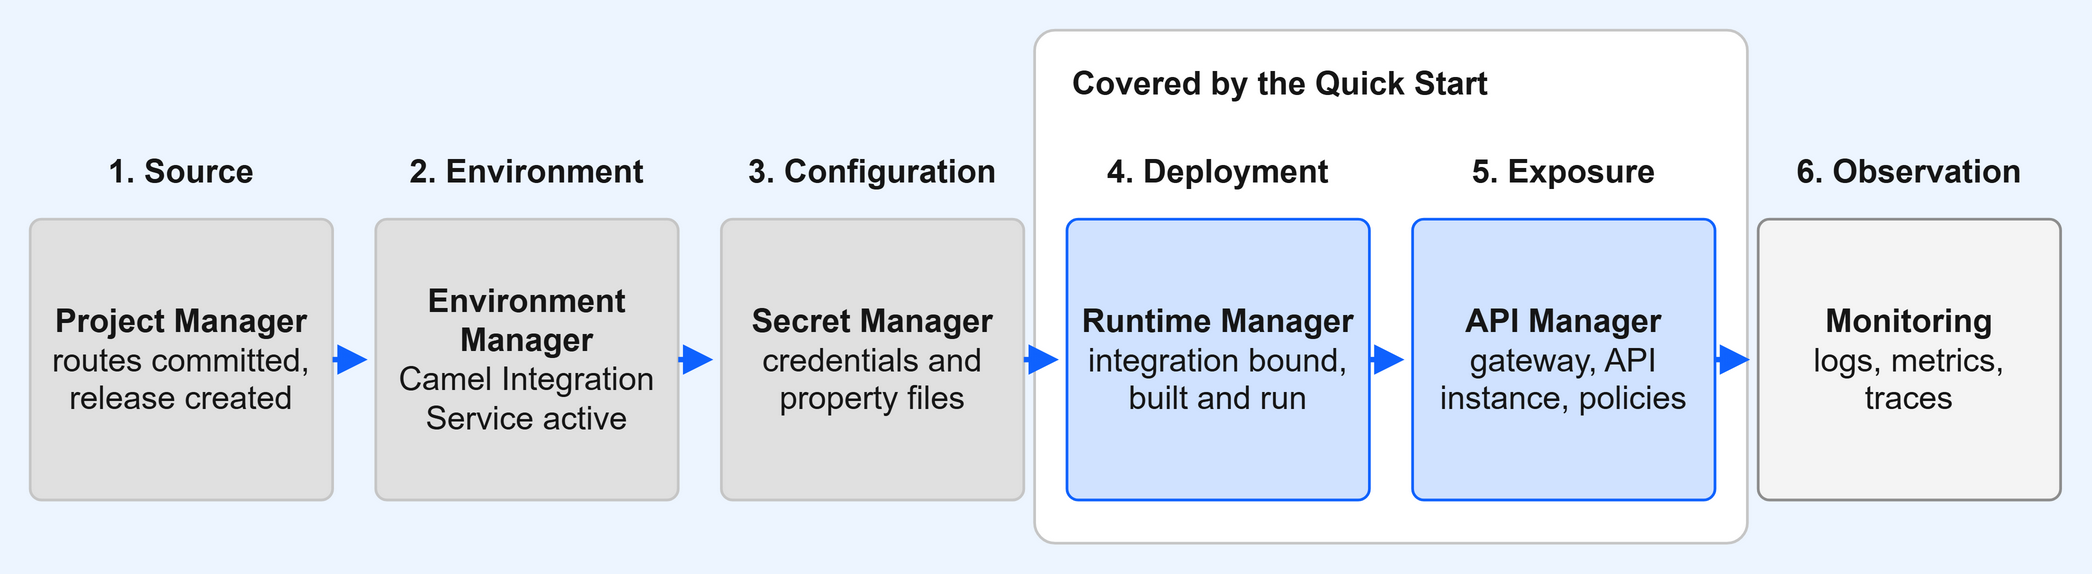

The diagram above was exported from draw.io. Its source (the exported page's mxGraphModel, read from the mxfile embedded in the PNG):
<mxGraphModel dx="800" dy="236" grid="1" gridSize="10" page="1" pageWidth="800" pageHeight="236" background="#EDF5FF">
  <root>
    <mxCell id="0" />
    <mxCell id="1" parent="0" />
    <mxCell id="n0" value="Covered by the Quick Start" style="rounded=1;arcSize=4;whiteSpace=wrap;html=1;fillColor=#FFFFFF;strokeColor=#C6C6C6;fontColor=#161616;fontSize=12;verticalAlign=top;align=left;spacingLeft=12;spacingTop=6;fontStyle=1;" vertex="1" parent="1">
      <mxGeometry x="396" y="22" width="264" height="190" as="geometry" />
    </mxCell>
    <mxCell id="n1" value="&lt;b&gt;1. Source&lt;/b&gt;" style="rounded=1;arcSize=4;whiteSpace=wrap;html=1;fillColor=none;strokeColor=none;fontColor=#161616;fontSize=12;" vertex="1" parent="1">
      <mxGeometry x="24" y="62" width="112" height="24" as="geometry" />
    </mxCell>
    <mxCell id="n2" value="&lt;b&gt;Project Manager&lt;/b&gt;&lt;br&gt;routes committed,&lt;br&gt;release created" style="rounded=1;arcSize=4;whiteSpace=wrap;html=1;fillColor=#E0E0E0;strokeColor=#C6C6C6;fontColor=#161616;fontSize=12;" vertex="1" parent="1">
      <mxGeometry x="24" y="92" width="112" height="104" as="geometry" />
    </mxCell>
    <mxCell id="n3" value="&lt;b&gt;2. Environment&lt;/b&gt;" style="rounded=1;arcSize=4;whiteSpace=wrap;html=1;fillColor=none;strokeColor=none;fontColor=#161616;fontSize=12;" vertex="1" parent="1">
      <mxGeometry x="152" y="62" width="112" height="24" as="geometry" />
    </mxCell>
    <mxCell id="n4" value="&lt;b&gt;Environment Manager&lt;/b&gt;&lt;br&gt;Camel Integration&lt;br&gt;Service active" style="rounded=1;arcSize=4;whiteSpace=wrap;html=1;fillColor=#E0E0E0;strokeColor=#C6C6C6;fontColor=#161616;fontSize=12;" vertex="1" parent="1">
      <mxGeometry x="152" y="92" width="112" height="104" as="geometry" />
    </mxCell>
    <mxCell id="n5" value="&lt;b&gt;3. Configuration&lt;/b&gt;" style="rounded=1;arcSize=4;whiteSpace=wrap;html=1;fillColor=none;strokeColor=none;fontColor=#161616;fontSize=12;" vertex="1" parent="1">
      <mxGeometry x="280" y="62" width="112" height="24" as="geometry" />
    </mxCell>
    <mxCell id="n6" value="&lt;b&gt;Secret Manager&lt;/b&gt;&lt;br&gt;credentials and&lt;br&gt;property files" style="rounded=1;arcSize=4;whiteSpace=wrap;html=1;fillColor=#E0E0E0;strokeColor=#C6C6C6;fontColor=#161616;fontSize=12;" vertex="1" parent="1">
      <mxGeometry x="280" y="92" width="112" height="104" as="geometry" />
    </mxCell>
    <mxCell id="n7" value="&lt;b&gt;4. Deployment&lt;/b&gt;" style="rounded=1;arcSize=4;whiteSpace=wrap;html=1;fillColor=none;strokeColor=none;fontColor=#161616;fontSize=12;" vertex="1" parent="1">
      <mxGeometry x="408" y="62" width="112" height="24" as="geometry" />
    </mxCell>
    <mxCell id="n8" value="&lt;b&gt;Runtime Manager&lt;/b&gt;&lt;br&gt;integration bound,&lt;br&gt;built and run" style="rounded=1;arcSize=4;whiteSpace=wrap;html=1;fillColor=#D0E2FF;strokeColor=#0F62FE;fontColor=#161616;fontSize=12;" vertex="1" parent="1">
      <mxGeometry x="408" y="92" width="112" height="104" as="geometry" />
    </mxCell>
    <mxCell id="n9" value="&lt;b&gt;5. Exposure&lt;/b&gt;" style="rounded=1;arcSize=4;whiteSpace=wrap;html=1;fillColor=none;strokeColor=none;fontColor=#161616;fontSize=12;" vertex="1" parent="1">
      <mxGeometry x="536" y="62" width="112" height="24" as="geometry" />
    </mxCell>
    <mxCell id="n10" value="&lt;b&gt;API Manager&lt;/b&gt;&lt;br&gt;gateway, API&lt;br&gt;instance, policies" style="rounded=1;arcSize=4;whiteSpace=wrap;html=1;fillColor=#D0E2FF;strokeColor=#0F62FE;fontColor=#161616;fontSize=12;" vertex="1" parent="1">
      <mxGeometry x="536" y="92" width="112" height="104" as="geometry" />
    </mxCell>
    <mxCell id="n11" value="&lt;b&gt;6. Observation&lt;/b&gt;" style="rounded=1;arcSize=4;whiteSpace=wrap;html=1;fillColor=none;strokeColor=none;fontColor=#161616;fontSize=12;" vertex="1" parent="1">
      <mxGeometry x="664" y="62" width="112" height="24" as="geometry" />
    </mxCell>
    <mxCell id="n12" value="&lt;b&gt;Monitoring&lt;/b&gt;&lt;br&gt;logs, metrics,&lt;br&gt;traces" style="rounded=1;arcSize=4;whiteSpace=wrap;html=1;fillColor=#F4F4F4;strokeColor=#8D8D8D;fontColor=#161616;fontSize=12;" vertex="1" parent="1">
      <mxGeometry x="664" y="92" width="112" height="104" as="geometry" />
    </mxCell>
    <mxCell id="e0" value="" style="endArrow=block;html=1;strokeWidth=2;strokeColor=#0F62FE;fontSize=10;fontColor=#161616;verticalAlign=bottom;" edge="1" parent="1">
      <mxGeometry relative="1" as="geometry">
        <mxPoint x="136" y="144.0" as="sourcePoint" />
        <mxPoint x="149" y="144.0" as="targetPoint" />
      </mxGeometry>
    </mxCell>
    <mxCell id="e1" value="" style="endArrow=block;html=1;strokeWidth=2;strokeColor=#0F62FE;fontSize=10;fontColor=#161616;verticalAlign=bottom;" edge="1" parent="1">
      <mxGeometry relative="1" as="geometry">
        <mxPoint x="264" y="144.0" as="sourcePoint" />
        <mxPoint x="277" y="144.0" as="targetPoint" />
      </mxGeometry>
    </mxCell>
    <mxCell id="e2" value="" style="endArrow=block;html=1;strokeWidth=2;strokeColor=#0F62FE;fontSize=10;fontColor=#161616;verticalAlign=bottom;" edge="1" parent="1">
      <mxGeometry relative="1" as="geometry">
        <mxPoint x="392" y="144.0" as="sourcePoint" />
        <mxPoint x="405" y="144.0" as="targetPoint" />
      </mxGeometry>
    </mxCell>
    <mxCell id="e3" value="" style="endArrow=block;html=1;strokeWidth=2;strokeColor=#0F62FE;fontSize=10;fontColor=#161616;verticalAlign=bottom;" edge="1" parent="1">
      <mxGeometry relative="1" as="geometry">
        <mxPoint x="520" y="144.0" as="sourcePoint" />
        <mxPoint x="533" y="144.0" as="targetPoint" />
      </mxGeometry>
    </mxCell>
    <mxCell id="e4" value="" style="endArrow=block;html=1;strokeWidth=2;strokeColor=#0F62FE;fontSize=10;fontColor=#161616;verticalAlign=bottom;" edge="1" parent="1">
      <mxGeometry relative="1" as="geometry">
        <mxPoint x="648" y="144.0" as="sourcePoint" />
        <mxPoint x="661" y="144.0" as="targetPoint" />
      </mxGeometry>
    </mxCell>
  </root>
</mxGraphModel>